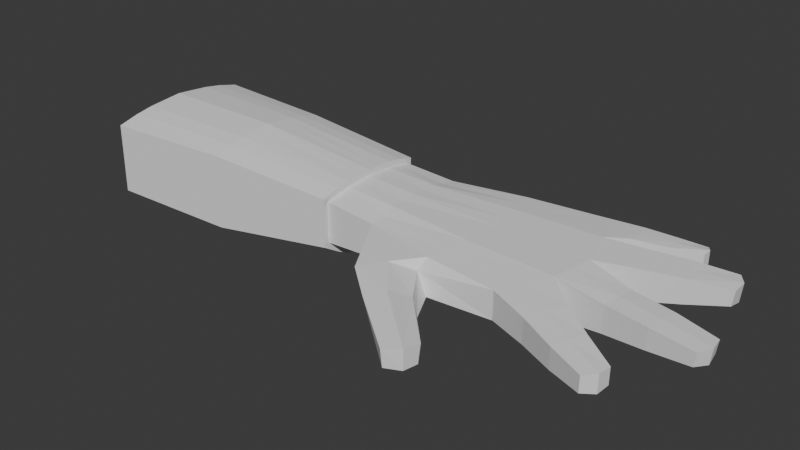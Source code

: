 # Source: player_hand.blend  (saved by Blender 4.4.32; exported with 4.5.12 LTS)
import bpy
from mathutils import Matrix  # noqa: F401  (used for matrix-valued properties, if any)

bpy.ops.wm.read_factory_settings(use_empty=True)
scene = bpy.context.scene
scene.name = 'Scene'

# ---- collections
col_collection = bpy.data.collections.new('Collection'); scene.collection.children.link(col_collection)

# ---- world
world_world = bpy.data.worlds.new('World'); scene.world = world_world
world_world.use_nodes = True; world_world.node_tree.nodes.clear()
_N = world_world.node_tree.nodes; _L = world_world.node_tree.links
n0 = _N.new('ShaderNodeOutputWorld'); n0.name = 'World Output'; n0.location = (300, 300)
n1 = _N.new('ShaderNodeBackground'); n1.name = 'Background'; n1.location = (10, 300)
n1.inputs[0].default_value = (0.05088, 0.05088, 0.05088, 1.0)
_L.new(n1.outputs[0], n0.inputs[0])
n0.is_active_output = True
world_world.color = (0.05088, 0.05088, 0.05088)
world_world.sun_shadow_jitter_overblur = 0.0

# ---- meshes
me_cube_002 = bpy.data.meshes.new('Cube.002')
me_cube_002.from_pydata([(-0.259, 0.2326, -0.07961), (-0.259, 0.2326, 0.05561), (-0.259, -0.2326, -0.05561), (-0.259, -0.2326, 0.05561), (0.3331, 0.3331, -0.05561), (0.3331, 0.3331, 0.05561), (0.3331, -0.3331, -0.05561), (0.3331, -0.3331, 0.05561), (-0.259, -0.1163, -0.1311), (-0.259, -7.694e-09, -0.1311), (-0.259, 0.1163, -0.1311), (-0.259, 0.1163, 0.08057), (-0.259, 6.516e-09, 0.0852), (-0.259, -0.1163, 0.08057), (0.4483, 0.1665, -0.07526), (0.478, 0.0, -0.07526), (0.4289, -0.1665, -0.07526), (0.4289, -0.1665, 0.07526), (0.478, 0.0, 0.07526), (0.4483, 0.1665, 0.07526), (0.8154, 0.4384, -0.02967), (0.8161, 0.4385, 0.03451), (0.7713, 0.5292, 0.03345), (0.7705, 0.5291, -0.02866), (0.701, -0.4213, -0.01787), (0.7014, -0.4213, 0.02269), (0.7151, -0.3574, 0.02546), (0.7146, -0.3573, -0.0209), (0.8757, -0.2686, -0.01156), (0.8831, -0.2698, 0.04743), (0.9148, -0.1623, 0.04743), (0.9074, -0.1611, -0.01156), (0.9902, 0.124, -0.008818), (0.9977, 0.1244, 0.04459), (0.9786, 0.2314, 0.04459), (0.9711, 0.231, -0.008824), (0.5653, 0.2688, 0.06252), (0.6877, 0.3552, 0.04979), (0.6871, 0.3552, -0.04656), (0.565, 0.2687, -0.06091), (0.4903, 0.3986, 0.04903), (0.634, 0.4708, 0.04247), (0.49, 0.3985, -0.04746), (0.6335, 0.4708, -0.03929), (0.6693, 0.05175, 0.05466), (0.8347, 0.08304, 0.05247), (0.8276, 0.08249, -0.02963), (0.6652, 0.05137, -0.05153), (0.6455, 0.1849, 0.05466), (0.8115, 0.2132, 0.05246), (0.6414, 0.1846, -0.05153), (0.8043, 0.2127, -0.02963), (0.5815, -0.1977, 0.0687), (0.7307, -0.2343, 0.06214), (0.7243, -0.2333, -0.0343), (0.5781, -0.1971, -0.05338), (0.6228, -0.05759, 0.06869), (0.7709, -0.1093, 0.06213), (0.6194, -0.05699, -0.05339), (0.7644, -0.1083, -0.0343), (0.4805, -0.3658, 0.04925), (0.5926, -0.3968, 0.03526), (0.5922, -0.3967, -0.03185), (0.4803, -0.3656, -0.04724), (0.5003, -0.2351, 0.06366), (0.6134, -0.299, 0.04305), (0.5001, -0.2348, -0.06223), (0.6131, -0.2989, -0.04006), (-0.1133, 0.4638, -0.04045), (-0.1144, 0.486, 0.04558), (0.03314, 0.3421, 0.0213), (0.07876, 0.3517, -0.05761), (0.2363, 0.7583, -0.0555), (0.2334, 0.7633, 0.01247), (0.306, 0.6625, 0.01247), (0.306, 0.675, -0.0555), (0.01254, 0.5918, 0.03224), (0.1131, 0.4645, 0.008887), (0.1405, 0.4742, -0.0547), (0.01342, 0.5739, -0.03754), (-0.4786, 0.1127, -0.1581), (-0.4786, 0.2255, -0.09511), (-0.4786, 0.2255, 0.07074), (-0.4786, -0.1127, 0.09039), (-0.4786, -0.2255, 0.07074), (-0.4786, -0.2255, -0.09511), (-0.4786, -0.1127, -0.1581), (-0.4786, -6.659e-09, -0.1496), (-0.4786, 0.1127, 0.09039), (-0.4786, 6.845e-09, 0.09708), (-1.552, 0.1473, -0.245), (-1.552, 0.2947, -0.1608), (-1.552, 0.2947, 0.1018), (-1.552, -0.1473, 0.1274), (-1.552, -0.2947, 0.1018), (-1.552, -0.2947, -0.1608), (-1.552, -0.1473, -0.245), (-1.552, 5.253e-10, -0.2641), (-1.552, 0.1473, 0.1274), (-1.552, 5.253e-10, 0.1415), (0.03703, -0.2959, -0.05561), (0.03703, -0.2959, 0.05561), (0.03703, 0.2959, -0.05561), (0.03703, 0.2959, 0.05561), (0.08495, -0.1479, 0.07526), (0.1095, 0.0, 0.07526), (0.09466, 0.1479, 0.07526), (0.08495, -0.1479, -0.07334), (0.1095, 0.0, -0.07334), (0.09466, 0.1479, -0.07334), (-0.01727, 0.4078, -0.05761), (-0.04251, 0.4021, 0.05554), (0.2946, 0.7311, -0.0555), (0.2961, 0.7317, 0.02155), (0.08383, 0.5359, -0.0547), (0.06336, 0.5313, 0.04282), (-0.259, 0.1744, -0.1053), (0.3907, 0.2498, 0.06543), (-0.259, 0.1744, 0.06543), (0.3907, 0.2498, -0.06543), (0.8103, 0.4917, 0.0359), (0.8096, 0.4917, -0.03446), (0.5275, 0.3336, -0.06121), (0.6603, 0.413, -0.05106), (0.5278, 0.3337, 0.05756), (0.6608, 0.413, 0.04843), (-0.4786, 0.1691, -0.1266), (-0.4786, 0.1691, 0.08056), (-1.552, 0.221, -0.2029), (-1.552, 0.221, 0.1146), (0.06584, 0.2219, 0.06543), (0.06584, 0.2219, -0.06447), (-0.259, 0.05814, -0.1311), (-0.259, 0.05814, 0.08057), (0.4632, 0.08326, -0.07526), (0.4632, 0.08326, 0.07526), (1.006, 0.1805, 0.04628), (0.9982, 0.1801, -0.01622), (0.6533, 0.118, -0.06431), (0.816, 0.1476, -0.03811), (0.6574, 0.1183, 0.0583), (0.8231, 0.1481, 0.05534), (-0.4786, 0.05637, -0.1538), (-0.4786, 0.05637, 0.09373), (-1.552, 0.07367, -0.2545), (-1.552, 0.07367, 0.1345), (0.1021, 0.07396, -0.07334), (0.1021, 0.07396, 0.07526), (-0.259, -0.05814, -0.1311), (-0.259, -0.05814, 0.08057), (0.4535, -0.08326, -0.07526), (0.4535, -0.08326, 0.07526), (0.9147, -0.2239, 0.04922), (0.9074, -0.2227, -0.02475), (0.5988, -0.127, -0.05807), (0.7444, -0.1708, -0.04321), (0.6021, -0.1276, 0.0687), (0.7508, -0.1718, 0.06213), (-0.4786, -0.05637, -0.1538), (-0.4786, -0.05637, 0.09373), (-1.552, -0.07367, -0.2545), (-1.552, -0.07367, 0.1345), (0.09723, -0.07396, -0.07334), (0.09723, -0.07396, 0.07526), (-0.259, -0.1744, 0.06543), (0.381, -0.2498, -0.06543), (-0.259, -0.1744, -0.09334), (0.381, -0.2498, 0.06543), (0.7179, -0.3937, 0.02898), (0.7174, -0.3937, -0.02587), (0.4984, -0.3002, -0.05847), (0.6026, -0.3478, -0.03933), (0.4985, -0.3004, 0.05645), (0.603, -0.3479, 0.04074), (-0.4786, -0.1691, 0.08056), (-0.4786, -0.1691, -0.1266), (-1.552, -0.221, 0.1146), (-1.552, -0.221, -0.2029), (0.06099, -0.2219, -0.06447), (0.06099, -0.2219, 0.06543), (-0.4746, 0.1816, -0.1495), (-0.4754, 0.2484, -0.1078), (-0.4764, 0.2458, 0.0875), (-0.4768, -0.174, 0.1065), (-0.4764, -0.2458, 0.0875), (-0.4754, -0.2484, -0.1078), (-0.4746, -0.1816, -0.1495), (-0.4744, -0.1195, -0.1833), (-0.474, -0.05692, -0.1798), (-0.4738, -6.659e-09, -0.1755), (-0.474, 0.05692, -0.1798), (-0.4744, 0.1195, -0.1833), (-0.4768, 0.174, 0.1065), (-0.4767, 0.1163, 0.1165), (-0.4766, 0.05863, 0.12), (-0.4765, 6.845e-09, 0.1234), (-0.4766, -0.05863, 0.12), (-0.4767, -0.1163, 0.1165), (-1.014, -0.2782, 0.1189), (-1.551, -0.3153, 0.1184), (-1.013, -0.1364, -0.2671), (-1.013, 5.253e-10, -0.2817), (-1.552, 5.253e-10, -0.2905), (-1.552, 0.2338, -0.226), (-1.551, 0.3176, -0.1738), (-1.551, 0.3153, 0.1184), (-1.552, -0.2258, 0.1406), (-1.551, -0.3176, -0.1738), (-1.552, -0.2338, -0.226), (-1.552, -0.1555, -0.2701), (-1.552, -0.07678, -0.2808), (-1.552, 0.07678, -0.2808), (-1.552, 0.1555, -0.2701), (-1.552, 0.2258, 0.1406), (-1.552, 0.1511, 0.1536), (-1.552, 0.07636, 0.1608), (-1.552, 5.253e-10, 0.1679), (-1.552, -0.07636, 0.1608), (-1.552, -0.1511, 0.1536), (-1.014, -0.1327, 0.1536), (-1.014, 5.253e-10, 0.1679), (-1.013, 0.1364, -0.2671), (-1.013, -0.2805, -0.1868), (-1.013, 0.2805, -0.1868), (-1.014, 0.1327, 0.1536), (-1.014, 0.2782, 0.1189), (-1.014, 0.067, 0.1608), (-1.013, -0.2063, -0.2304), (-1.014, 0.1984, 0.1406), (-1.013, 0.2063, -0.2304), (-1.013, -0.06636, -0.2748), (-1.014, -0.1984, 0.1406), (-1.014, -0.067, 0.1608), (-1.013, 0.06636, -0.2748)], [], [(133, 143, 89, 12), (100, 6, 7, 101), (1, 69, 68, 0), (131, 102, 4, 119), (130, 103, 1, 118), (179, 104, 13, 164), (163, 105, 12, 149), (147, 106, 11, 133), (178, 107, 16, 165), (162, 108, 15, 150), (146, 109, 14, 134), (164, 174, 84, 3), (166, 175, 86, 8), (118, 127, 88, 11), (121, 23, 22, 120), (37, 38, 20, 21), (125, 37, 21, 120), (43, 41, 22, 23), (123, 43, 23, 121), (169, 27, 26, 168), (61, 62, 24, 25), (173, 61, 25, 168), (67, 65, 26, 27), (171, 67, 27, 169), (153, 31, 30, 152), (53, 54, 28, 29), (157, 53, 29, 152), (59, 57, 30, 31), (155, 59, 31, 153), (137, 35, 34, 136), (45, 46, 32, 33), (141, 45, 33, 136), (51, 49, 34, 35), (139, 51, 35, 137), (119, 4, 42, 122), (122, 42, 43, 123), (4, 5, 40, 42), (42, 40, 41, 43), (117, 19, 36, 124), (124, 36, 37, 125), (19, 14, 39, 36), (36, 39, 38, 37), (134, 14, 50, 138), (138, 50, 51, 139), (14, 19, 48, 50), (50, 48, 49, 51), (135, 18, 44, 140), (140, 44, 45, 141), (18, 15, 47, 44), (44, 47, 46, 45), (150, 15, 58, 154), (154, 58, 59, 155), (15, 18, 56, 58), (58, 56, 57, 59), (151, 17, 52, 156), (156, 52, 53, 157), (17, 16, 55, 52), (52, 55, 54, 53), (165, 16, 66, 170), (170, 66, 67, 171), (16, 17, 64, 66), (66, 64, 65, 67), (167, 7, 60, 172), (172, 60, 61, 173), (7, 6, 63, 60), (60, 63, 62, 61), (115, 113, 73, 76), (102, 110, 71, 4), (103, 111, 69, 1), (4, 71, 70, 5), (112, 72, 73, 113), (78, 75, 74, 77), (114, 112, 75, 78), (76, 73, 72, 79), (110, 68, 79, 114), (70, 71, 78, 77), (111, 70, 77, 115), (68, 69, 76, 79), (160, 97, 202, 210), (92, 129, 213, 205), (93, 176, 206, 218), (177, 96, 209, 208), (148, 158, 87, 9), (3, 84, 85, 2), (149, 159, 83, 13), (116, 126, 81, 0), (132, 142, 80, 10), (0, 81, 82, 1), (177, 95, 94, 176), (128, 90, 98, 129), (144, 97, 99, 145), (160, 96, 93, 161), (90, 128, 203, 212), (175, 85, 185, 186), (94, 95, 207, 199), (127, 82, 182, 192), (83, 159, 196, 197), (174, 83, 197, 183), (176, 94, 199, 206), (126, 80, 191, 180), (89, 143, 194, 195), (91, 92, 205, 204), (88, 127, 192, 193), (98, 145, 215, 214), (128, 91, 204, 203), (80, 142, 190, 191), (97, 144, 211, 202), (87, 158, 188, 189), (69, 111, 115, 76), (71, 110, 114, 78), (79, 72, 112, 114), (75, 112, 113, 74), (5, 70, 111, 103), (0, 68, 110, 102), (77, 74, 113, 115), (132, 10, 109, 146), (148, 9, 108, 162), (166, 8, 107, 178), (135, 19, 106, 147), (151, 18, 105, 163), (167, 17, 104, 179), (117, 5, 103, 130), (116, 0, 102, 131), (2, 100, 101, 3), (10, 116, 131, 109), (19, 117, 130, 106), (143, 88, 193, 194), (86, 175, 186, 187), (142, 87, 189, 190), (85, 84, 184, 185), (91, 128, 129, 92), (10, 80, 126, 116), (40, 124, 125, 41), (5, 117, 124, 40), (39, 122, 123, 38), (14, 119, 122, 39), (38, 123, 121, 20), (41, 125, 120, 22), (20, 121, 120, 21), (1, 82, 127, 118), (106, 130, 118, 11), (109, 131, 119, 14), (18, 135, 147, 105), (9, 132, 146, 108), (99, 161, 217, 216), (161, 93, 218, 217), (84, 174, 183, 184), (90, 144, 145, 98), (9, 87, 142, 132), (96, 160, 210, 209), (48, 140, 141, 49), (19, 135, 140, 48), (47, 138, 139, 46), (15, 134, 138, 47), (46, 139, 137, 32), (49, 141, 136, 34), (32, 137, 136, 33), (108, 146, 134, 15), (105, 147, 133, 12), (11, 88, 143, 133), (17, 151, 163, 104), (8, 148, 162, 107), (145, 99, 216, 215), (82, 81, 181, 182), (97, 160, 161, 99), (12, 89, 159, 149), (8, 86, 158, 148), (159, 89, 195, 196), (129, 98, 214, 213), (56, 156, 157, 57), (18, 151, 156, 56), (55, 154, 155, 54), (16, 150, 154, 55), (54, 155, 153, 28), (57, 157, 152, 30), (28, 153, 152, 29), (107, 162, 150, 16), (104, 163, 149, 13), (7, 167, 179, 101), (2, 166, 178, 100), (81, 126, 180, 181), (158, 86, 187, 188), (144, 90, 212, 211), (96, 177, 176, 93), (95, 177, 208, 207), (64, 172, 173, 65), (17, 167, 172, 64), (63, 170, 171, 62), (6, 165, 170, 63), (62, 171, 169, 24), (65, 173, 168, 26), (24, 169, 168, 25), (2, 85, 175, 166), (13, 83, 174, 164), (100, 178, 165, 6), (101, 179, 164, 3), (233, 211, 212, 221), (232, 217, 218, 219), (231, 206, 199, 198), (230, 210, 202, 201), (198, 199, 207, 222), (229, 203, 204, 223), (228, 213, 214, 224), (227, 208, 209, 200), (223, 204, 205, 225), (226, 215, 216, 220), (194, 226, 220, 195), (181, 223, 225, 182), (186, 227, 200, 187), (192, 228, 224, 193), (180, 229, 223, 181), (184, 198, 222, 185), (188, 230, 201, 189), (183, 231, 198, 184), (196, 232, 219, 197), (190, 233, 221, 191), (191, 221, 229, 180), (182, 225, 228, 192), (225, 205, 213, 228), (221, 212, 203, 229), (189, 201, 233, 190), (193, 224, 226, 194), (224, 214, 215, 226), (201, 202, 211, 233), (195, 220, 232, 196), (187, 200, 230, 188), (200, 209, 210, 230), (220, 216, 217, 232), (197, 219, 231, 183), (185, 222, 227, 186), (222, 207, 208, 227), (219, 218, 206, 231)])
_uv = me_cube_002.uv_layers.new(name='UVMap')
_uv.uv.foreach_set('vector', [0.875, 0.6562, 0.875, 0.6562, 0.875, 0.625, 0.875, 0.625, 0.375, 0.375, 0.375, 0.5, 0.625, 0.5, 0.625, 0.375, 0.625, 0.0, 0.625, 0.0, 0.375, 0.0, 0.375, 0.0, 0.25, 0.7188, 0.25, 0.75, 0.375, 0.75, 0.375, 0.7188, 0.75, 0.7188, 0.75, 0.75, 0.875, 0.75, 0.875, 0.7188, 0.75, 0.5312, 0.75, 0.5625, 0.875, 0.5625, 0.875, 0.5312, 0.75, 0.5938, 0.75, 0.625, 0.875, 0.625, 0.875, 0.5938, 0.75, 0.6562, 0.75, 0.6875, 0.875, 0.6875, 0.875, 0.6562, 0.25, 0.5312, 0.25, 0.5625, 0.375, 0.5625, 0.375, 0.5312, 0.25, 0.5938, 0.25, 0.625, 0.375, 0.625, 0.375, 0.5938, 0.25, 0.6562, 0.25, 0.6875, 0.375, 0.6875, 0.375, 0.6562, 0.875, 0.5312, 0.875, 0.5312, 0.875, 0.5, 0.875, 0.5, 0.125, 0.5312, 0.125, 0.5312, 0.125, 0.5625, 0.125, 0.5625, 0.875, 0.7188, 0.875, 0.7188, 0.875, 0.6875, 0.875, 0.6875, 0.375, 0.7188, 0.375, 0.75, 0.625, 0.75, 0.625, 0.7188, 0.625, 0.6875, 0.375, 0.6875, 0.375, 0.6875, 0.625, 0.6875, 0.625, 0.7188, 0.625, 0.6875, 0.625, 0.6875, 0.625, 0.7188, 0.375, 0.75, 0.625, 0.75, 0.625, 0.75, 0.375, 0.75, 0.375, 0.7188, 0.375, 0.75, 0.375, 0.75, 0.375, 0.7188, 0.375, 0.5312, 0.375, 0.5625, 0.625, 0.5625, 0.625, 0.5312, 0.625, 0.5, 0.375, 0.5, 0.375, 0.5, 0.625, 0.5, 0.625, 0.5312, 0.625, 0.5, 0.625, 0.5, 0.625, 0.5312, 0.375, 0.5625, 0.625, 0.5625, 0.625, 0.5625, 0.375, 0.5625, 0.375, 0.5312, 0.375, 0.5625, 0.375, 0.5625, 0.375, 0.5312, 0.375, 0.5938, 0.375, 0.625, 0.625, 0.625, 0.625, 0.5938, 0.625, 0.5625, 0.375, 0.5625, 0.375, 0.5625, 0.625, 0.5625, 0.625, 0.5938, 0.625, 0.5625, 0.625, 0.5625, 0.625, 0.5938, 0.375, 0.625, 0.625, 0.625, 0.625, 0.625, 0.375, 0.625, 0.375, 0.5938, 0.375, 0.625, 0.375, 0.625, 0.375, 0.5938, 0.375, 0.6562, 0.375, 0.6875, 0.625, 0.6875, 0.625, 0.6562, 0.625, 0.625, 0.375, 0.625, 0.375, 0.625, 0.625, 0.625, 0.625, 0.6562, 0.625, 0.625, 0.625, 0.625, 0.625, 0.6562, 0.375, 0.6875, 0.625, 0.6875, 0.625, 0.6875, 0.375, 0.6875, 0.375, 0.6562, 0.375, 0.6875, 0.375, 0.6875, 0.375, 0.6562, 0.375, 0.7188, 0.375, 0.75, 0.375, 0.75, 0.375, 0.7188, 0.375, 0.7188, 0.375, 0.75, 0.375, 0.75, 0.375, 0.7188, 0.375, 0.75, 0.625, 0.75, 0.625, 0.75, 0.375, 0.75, 0.375, 0.75, 0.625, 0.75, 0.625, 0.75, 0.375, 0.75, 0.625, 0.7188, 0.625, 0.6875, 0.625, 0.6875, 0.625, 0.7188, 0.625, 0.7188, 0.625, 0.6875, 0.625, 0.6875, 0.625, 0.7188, 0.625, 0.6875, 0.375, 0.6875, 0.375, 0.6875, 0.625, 0.6875, 0.625, 0.6875, 0.375, 0.6875, 0.375, 0.6875, 0.625, 0.6875, 0.375, 0.6562, 0.375, 0.6875, 0.375, 0.6875, 0.375, 0.6562, 0.375, 0.6562, 0.375, 0.6875, 0.375, 0.6875, 0.375, 0.6562, 0.375, 0.6875, 0.625, 0.6875, 0.625, 0.6875, 0.375, 0.6875, 0.375, 0.6875, 0.625, 0.6875, 0.625, 0.6875, 0.375, 0.6875, 0.625, 0.6562, 0.625, 0.625, 0.625, 0.625, 0.625, 0.6562, 0.625, 0.6562, 0.625, 0.625, 0.625, 0.625, 0.625, 0.6562, 0.625, 0.625, 0.375, 0.625, 0.375, 0.625, 0.625, 0.625, 0.625, 0.625, 0.375, 0.625, 0.375, 0.625, 0.625, 0.625, 0.375, 0.5938, 0.375, 0.625, 0.375, 0.625, 0.375, 0.5938, 0.375, 0.5938, 0.375, 0.625, 0.375, 0.625, 0.375, 0.5938, 0.375, 0.625, 0.625, 0.625, 0.625, 0.625, 0.375, 0.625, 0.375, 0.625, 0.625, 0.625, 0.625, 0.625, 0.375, 0.625, 0.625, 0.5938, 0.625, 0.5625, 0.625, 0.5625, 0.625, 0.5938, 0.625, 0.5938, 0.625, 0.5625, 0.625, 0.5625, 0.625, 0.5938, 0.625, 0.5625, 0.375, 0.5625, 0.375, 0.5625, 0.625, 0.5625, 0.625, 0.5625, 0.375, 0.5625, 0.375, 0.5625, 0.625, 0.5625, 0.375, 0.5312, 0.375, 0.5625, 0.375, 0.5625, 0.375, 0.5312, 0.375, 0.5312, 0.375, 0.5625, 0.375, 0.5625, 0.375, 0.5312, 0.375, 0.5625, 0.625, 0.5625, 0.625, 0.5625, 0.375, 0.5625, 0.375, 0.5625, 0.625, 0.5625, 0.625, 0.5625, 0.375, 0.5625, 0.625, 0.5312, 0.625, 0.5, 0.625, 0.5, 0.625, 0.5312, 0.625, 0.5312, 0.625, 0.5, 0.625, 0.5, 0.625, 0.5312, 0.625, 0.5, 0.375, 0.5, 0.375, 0.5, 0.625, 0.5, 0.625, 0.5, 0.375, 0.5, 0.375, 0.5, 0.625, 0.5, 0.75, 0.75, 0.75, 0.75, 0.875, 0.75, 0.875, 0.75, 0.25, 0.75, 0.25, 0.75, 0.375, 0.75, 0.375, 0.75, 0.75, 0.75, 0.75, 0.75, 0.875, 0.75, 0.875, 0.75, 0.375, 0.75, 0.375, 0.75, 0.625, 0.75, 0.625, 0.75, 0.375, 0.875, 0.375, 1.0, 0.625, 1.0, 0.625, 0.875, 0.375, 0.75, 0.375, 0.75, 0.625, 0.75, 0.625, 0.75, 0.25, 0.75, 0.25, 0.75, 0.375, 0.75, 0.375, 0.75, 0.625, 0.0, 0.625, 0.0, 0.375, 0.0, 0.375, 0.0, 0.25, 0.75, 0.125, 0.75, 0.125, 0.75, 0.25, 0.75, 0.625, 0.75, 0.375, 0.75, 0.375, 0.75, 0.625, 0.75, 0.75, 0.75, 0.625, 0.75, 0.625, 0.75, 0.75, 0.75, 0.375, 0.0, 0.625, 0.0, 0.625, 0.0, 0.375, 0.0, 0.375, 0.1562, 0.375, 0.125, 0.375, 0.125, 0.375, 0.1562, 0.625, 0.0, 0.625, 0.03125, 0.625, 0.03125, 0.625, 0.0, 0.625, 0.1875, 0.625, 0.2188, 0.625, 0.2188, 0.625, 0.1875, 0.375, 0.2188, 0.375, 0.1875, 0.375, 0.1875, 0.375, 0.2188, 0.125, 0.5938, 0.125, 0.5938, 0.125, 0.625, 0.125, 0.625, 0.625, 0.25, 0.625, 0.25, 0.375, 0.25, 0.375, 0.25, 0.875, 0.5938, 0.875, 0.5938, 0.875, 0.5625, 0.875, 0.5625, 0.125, 0.7188, 0.125, 0.7188, 0.125, 0.75, 0.125, 0.75, 0.125, 0.6562, 0.125, 0.6562, 0.125, 0.6875, 0.125, 0.6875, 0.375, 0.0, 0.375, 0.0, 0.625, 0.0, 0.625, 0.0, 0.375, 0.2188, 0.375, 0.25, 0.625, 0.25, 0.625, 0.2188, 0.375, 0.03125, 0.375, 0.0625, 0.625, 0.0625, 0.625, 0.03125, 0.375, 0.09375, 0.375, 0.125, 0.625, 0.125, 0.625, 0.09375, 0.375, 0.1562, 0.375, 0.1875, 0.625, 0.1875, 0.625, 0.1562, 0.375, 0.0625, 0.375, 0.03125, 0.375, 0.03125, 0.375, 0.0625, 0.125, 0.5312, 0.125, 0.5, 0.125, 0.5, 0.125, 0.5312, 0.625, 0.25, 0.375, 0.25, 0.375, 0.25, 0.625, 0.25, 0.875, 0.7188, 0.875, 0.75, 0.875, 0.75, 0.875, 0.7188, 0.875, 0.5625, 0.875, 0.5938, 0.875, 0.5938, 0.875, 0.5625, 0.875, 0.5312, 0.875, 0.5625, 0.875, 0.5625, 0.875, 0.5312, 0.625, 0.2188, 0.625, 0.25, 0.625, 0.25, 0.625, 0.2188, 0.125, 0.7188, 0.125, 0.6875, 0.125, 0.6875, 0.125, 0.7188, 0.875, 0.625, 0.875, 0.6562, 0.875, 0.6562, 0.875, 0.625, 0.375, 0.0, 0.625, 0.0, 0.625, 0.0, 0.375, 0.0, 0.875, 0.6875, 0.875, 0.7188, 0.875, 0.7188, 0.875, 0.6875, 0.625, 0.0625, 0.625, 0.09375, 0.625, 0.09375, 0.625, 0.0625, 0.375, 0.03125, 0.375, 0.0, 0.375, 0.0, 0.375, 0.03125, 0.125, 0.6875, 0.125, 0.6562, 0.125, 0.6562, 0.125, 0.6875, 0.375, 0.125, 0.375, 0.09375, 0.375, 0.09375, 0.375, 0.125, 0.125, 0.625, 0.125, 0.5938, 0.125, 0.5938, 0.125, 0.625, 0.875, 0.75, 0.75, 0.75, 0.75, 0.75, 0.875, 0.75, 0.375, 0.75, 0.25, 0.75, 0.25, 0.75, 0.375, 0.75, 0.125, 0.75, 0.125, 0.75, 0.25, 0.75, 0.25, 0.75, 0.375, 0.75, 0.375, 0.875, 0.625, 0.875, 0.625, 0.75, 0.625, 0.75, 0.625, 0.75, 0.75, 0.75, 0.75, 0.75, 0.125, 0.75, 0.125, 0.75, 0.25, 0.75, 0.25, 0.75, 0.625, 0.75, 0.625, 0.75, 0.75, 0.75, 0.75, 0.75, 0.125, 0.6562, 0.125, 0.6875, 0.25, 0.6875, 0.25, 0.6562, 0.125, 0.5938, 0.125, 0.625, 0.25, 0.625, 0.25, 0.5938, 0.125, 0.5312, 0.125, 0.5625, 0.25, 0.5625, 0.25, 0.5312, 0.625, 0.6562, 0.625, 0.6875, 0.75, 0.6875, 0.75, 0.6562, 0.625, 0.5938, 0.625, 0.625, 0.75, 0.625, 0.75, 0.5938, 0.625, 0.5312, 0.625, 0.5625, 0.75, 0.5625, 0.75, 0.5312, 0.625, 0.7188, 0.625, 0.75, 0.75, 0.75, 0.75, 0.7188, 0.125, 0.7188, 0.125, 0.75, 0.25, 0.75, 0.25, 0.7188, 0.375, 0.25, 0.375, 0.375, 0.625, 0.375, 0.625, 0.25, 0.125, 0.6875, 0.125, 0.7188, 0.25, 0.7188, 0.25, 0.6875, 0.625, 0.6875, 0.625, 0.7188, 0.75, 0.7188, 0.75, 0.6875, 0.875, 0.6562, 0.875, 0.6875, 0.875, 0.6875, 0.875, 0.6562, 0.125, 0.5625, 0.125, 0.5312, 0.125, 0.5312, 0.125, 0.5625, 0.125, 0.6562, 0.125, 0.625, 0.125, 0.625, 0.125, 0.6562, 0.375, 0.25, 0.625, 0.25, 0.625, 0.25, 0.375, 0.25, 0.375, 0.0, 0.375, 0.03125, 0.625, 0.03125, 0.625, 0.0, 0.125, 0.6875, 0.125, 0.6875, 0.125, 0.7188, 0.125, 0.7188, 0.625, 0.75, 0.625, 0.7188, 0.625, 0.7188, 0.625, 0.75, 0.625, 0.75, 0.625, 0.7188, 0.625, 0.7188, 0.625, 0.75, 0.375, 0.6875, 0.375, 0.7188, 0.375, 0.7188, 0.375, 0.6875, 0.375, 0.6875, 0.375, 0.7188, 0.375, 0.7188, 0.375, 0.6875, 0.375, 0.6875, 0.375, 0.7188, 0.375, 0.7188, 0.375, 0.6875, 0.625, 0.75, 0.625, 0.7188, 0.625, 0.7188, 0.625, 0.75, 0.375, 0.6875, 0.375, 0.7188, 0.625, 0.7188, 0.625, 0.6875, 0.875, 0.75, 0.875, 0.75, 0.875, 0.7188, 0.875, 0.7188, 0.75, 0.6875, 0.75, 0.7188, 0.875, 0.7188, 0.875, 0.6875, 0.25, 0.6875, 0.25, 0.7188, 0.375, 0.7188, 0.375, 0.6875, 0.625, 0.625, 0.625, 0.6562, 0.75, 0.6562, 0.75, 0.625, 0.125, 0.625, 0.125, 0.6562, 0.25, 0.6562, 0.25, 0.625, 0.625, 0.125, 0.625, 0.1562, 0.625, 0.1562, 0.625, 0.125, 0.625, 0.1562, 0.625, 0.1875, 0.625, 0.1875, 0.625, 0.1562, 0.875, 0.5, 0.875, 0.5312, 0.875, 0.5312, 0.875, 0.5, 0.375, 0.0625, 0.375, 0.09375, 0.625, 0.09375, 0.625, 0.0625, 0.125, 0.625, 0.125, 0.625, 0.125, 0.6562, 0.125, 0.6562, 0.375, 0.1875, 0.375, 0.1562, 0.375, 0.1562, 0.375, 0.1875, 0.625, 0.6875, 0.625, 0.6562, 0.625, 0.6562, 0.625, 0.6875, 0.625, 0.6875, 0.625, 0.6562, 0.625, 0.6562, 0.625, 0.6875, 0.375, 0.625, 0.375, 0.6562, 0.375, 0.6562, 0.375, 0.625, 0.375, 0.625, 0.375, 0.6562, 0.375, 0.6562, 0.375, 0.625, 0.375, 0.625, 0.375, 0.6562, 0.375, 0.6562, 0.375, 0.625, 0.625, 0.6875, 0.625, 0.6562, 0.625, 0.6562, 0.625, 0.6875, 0.375, 0.625, 0.375, 0.6562, 0.625, 0.6562, 0.625, 0.625, 0.25, 0.625, 0.25, 0.6562, 0.375, 0.6562, 0.375, 0.625, 0.75, 0.625, 0.75, 0.6562, 0.875, 0.6562, 0.875, 0.625, 0.875, 0.6875, 0.875, 0.6875, 0.875, 0.6562, 0.875, 0.6562, 0.625, 0.5625, 0.625, 0.5938, 0.75, 0.5938, 0.75, 0.5625, 0.125, 0.5625, 0.125, 0.5938, 0.25, 0.5938, 0.25, 0.5625, 0.625, 0.09375, 0.625, 0.125, 0.625, 0.125, 0.625, 0.09375, 0.625, 0.0, 0.375, 0.0, 0.375, 0.0, 0.625, 0.0, 0.375, 0.125, 0.375, 0.1562, 0.625, 0.1562, 0.625, 0.125, 0.875, 0.625, 0.875, 0.625, 0.875, 0.5938, 0.875, 0.5938, 0.125, 0.5625, 0.125, 0.5625, 0.125, 0.5938, 0.125, 0.5938, 0.875, 0.5938, 0.875, 0.625, 0.875, 0.625, 0.875, 0.5938, 0.625, 0.03125, 0.625, 0.0625, 0.625, 0.0625, 0.625, 0.03125, 0.625, 0.625, 0.625, 0.5938, 0.625, 0.5938, 0.625, 0.625, 0.625, 0.625, 0.625, 0.5938, 0.625, 0.5938, 0.625, 0.625, 0.375, 0.5625, 0.375, 0.5938, 0.375, 0.5938, 0.375, 0.5625, 0.375, 0.5625, 0.375, 0.5938, 0.375, 0.5938, 0.375, 0.5625, 0.375, 0.5625, 0.375, 0.5938, 0.375, 0.5938, 0.375, 0.5625, 0.625, 0.625, 0.625, 0.5938, 0.625, 0.5938, 0.625, 0.625, 0.375, 0.5625, 0.375, 0.5938, 0.625, 0.5938, 0.625, 0.5625, 0.25, 0.5625, 0.25, 0.5938, 0.375, 0.5938, 0.375, 0.5625, 0.75, 0.5625, 0.75, 0.5938, 0.875, 0.5938, 0.875, 0.5625, 0.625, 0.5, 0.625, 0.5312, 0.75, 0.5312, 0.75, 0.5, 0.125, 0.5, 0.125, 0.5312, 0.25, 0.5312, 0.25, 0.5, 0.125, 0.75, 0.125, 0.7188, 0.125, 0.7188, 0.125, 0.75, 0.125, 0.5938, 0.125, 0.5625, 0.125, 0.5625, 0.125, 0.5938, 0.375, 0.09375, 0.375, 0.0625, 0.375, 0.0625, 0.375, 0.09375, 0.375, 0.1875, 0.375, 0.2188, 0.625, 0.2188, 0.625, 0.1875, 0.375, 0.25, 0.375, 0.2188, 0.375, 0.2188, 0.375, 0.25, 0.625, 0.5625, 0.625, 0.5312, 0.625, 0.5312, 0.625, 0.5625, 0.625, 0.5625, 0.625, 0.5312, 0.625, 0.5312, 0.625, 0.5625, 0.375, 0.5, 0.375, 0.5312, 0.375, 0.5312, 0.375, 0.5, 0.375, 0.5, 0.375, 0.5312, 0.375, 0.5312, 0.375, 0.5, 0.375, 0.5, 0.375, 0.5312, 0.375, 0.5312, 0.375, 0.5, 0.625, 0.5625, 0.625, 0.5312, 0.625, 0.5312, 0.625, 0.5625, 0.375, 0.5, 0.375, 0.5312, 0.625, 0.5312, 0.625, 0.5, 0.125, 0.5, 0.125, 0.5, 0.125, 0.5312, 0.125, 0.5312, 0.875, 0.5625, 0.875, 0.5625, 0.875, 0.5312, 0.875, 0.5312, 0.25, 0.5, 0.25, 0.5312, 0.375, 0.5312, 0.375, 0.5, 0.75, 0.5, 0.75, 0.5312, 0.875, 0.5312, 0.875, 0.5, 0.125, 0.6562, 0.125, 0.6562, 0.125, 0.6875, 0.125, 0.6875, 0.875, 0.5938, 0.875, 0.5938, 0.875, 0.5625, 0.875, 0.5625, 0.875, 0.5312, 0.875, 0.5312, 0.875, 0.5, 0.875, 0.5, 0.125, 0.5938, 0.125, 0.5938, 0.125, 0.625, 0.125, 0.625, 0.625, 0.25, 0.625, 0.25, 0.375, 0.25, 0.375, 0.25, 0.125, 0.7188, 0.125, 0.7188, 0.125, 0.75, 0.125, 0.75, 0.875, 0.7188, 0.875, 0.7188, 0.875, 0.6875, 0.875, 0.6875, 0.125, 0.5312, 0.125, 0.5312, 0.125, 0.5625, 0.125, 0.5625, 0.375, 0.0, 0.375, 0.0, 0.625, 0.0, 0.625, 0.0, 0.875, 0.6562, 0.875, 0.6562, 0.875, 0.625, 0.875, 0.625, 0.875, 0.6562, 0.875, 0.6562, 0.875, 0.625, 0.875, 0.625, 0.375, 0.0, 0.375, 0.0, 0.625, 0.0, 0.625, 0.0, 0.125, 0.5312, 0.125, 0.5312, 0.125, 0.5625, 0.125, 0.5625, 0.875, 0.7188, 0.875, 0.7188, 0.875, 0.6875, 0.875, 0.6875, 0.125, 0.7188, 0.125, 0.7188, 0.125, 0.75, 0.125, 0.75, 0.625, 0.25, 0.625, 0.25, 0.375, 0.25, 0.375, 0.25, 0.125, 0.5938, 0.125, 0.5938, 0.125, 0.625, 0.125, 0.625, 0.875, 0.5312, 0.875, 0.5312, 0.875, 0.5, 0.875, 0.5, 0.875, 0.5938, 0.875, 0.5938, 0.875, 0.5625, 0.875, 0.5625, 0.125, 0.6562, 0.125, 0.6562, 0.125, 0.6875, 0.125, 0.6875, 0.125, 0.6875, 0.125, 0.6875, 0.125, 0.7188, 0.125, 0.7188, 0.875, 0.75, 0.875, 0.75, 0.875, 0.7188, 0.875, 0.7188, 0.875, 0.75, 0.875, 0.75, 0.875, 0.7188, 0.875, 0.7188, 0.125, 0.6875, 0.125, 0.6875, 0.125, 0.7188, 0.125, 0.7188, 0.125, 0.625, 0.125, 0.625, 0.125, 0.6562, 0.125, 0.6562, 0.875, 0.6875, 0.875, 0.6875, 0.875, 0.6562, 0.875, 0.6562, 0.875, 0.6875, 0.875, 0.6875, 0.875, 0.6562, 0.875, 0.6562, 0.125, 0.625, 0.125, 0.625, 0.125, 0.6562, 0.125, 0.6562, 0.875, 0.625, 0.875, 0.625, 0.875, 0.5938, 0.875, 0.5938, 0.125, 0.5625, 0.125, 0.5625, 0.125, 0.5938, 0.125, 0.5938, 0.125, 0.5625, 0.125, 0.5625, 0.125, 0.5938, 0.125, 0.5938, 0.875, 0.625, 0.875, 0.625, 0.875, 0.5938, 0.875, 0.5938, 0.875, 0.5625, 0.875, 0.5625, 0.875, 0.5312, 0.875, 0.5312, 0.125, 0.5, 0.125, 0.5, 0.125, 0.5312, 0.125, 0.5312, 0.125, 0.5, 0.125, 0.5, 0.125, 0.5312, 0.125, 0.5312, 0.875, 0.5625, 0.875, 0.5625, 0.875, 0.5312, 0.875, 0.5312])
me_cube_002.materials.append(None)
me_cube_002.update()
arm_armature = bpy.data.armatures.new('Armature')  # bones are not reproduced

# ---- objects
ob_right_hand_model = bpy.data.objects.new('Right Hand Model', me_cube_002)
ob_right_hand = bpy.data.objects.new('Right Hand', arm_armature)
ob_hands = bpy.data.objects.new('Hands', None)

# ---- transforms, parenting, visibility, modifiers, constraints
ob_right_hand_model.parent = ob_right_hand
ob_right_hand_model.matrix_parent_inverse = Matrix(((1.0, -0.0, 0.0, 0.5256), (-0.0, 1.0, -0.0, 0.0), (0.0, 0.0, 1.0, -0.0), (-0.0, 0.0, -0.0, 1.0)))
ob_right_hand_model.location = (0.8683, 0.0, 0.0)
_vg = ob_right_hand_model.vertex_groups.new(name='Bone')
for _i, _w in zip([0, 1, 2, 3, 8, 9, 10, 11, 12, 13, 80, 81, 82, 83, 84, 85, 86, 87, 88, 89, 90, 91, 92, 93, 94, 95, 96, 97, 98, 99, 116, 118, 126, 127, 128, 129, 132, 133, 142, 143, 144, 145, 148, 149, 158, 159, 160, 161, 164, 166, 174, 175, 176, 177, 180, 181, 182, 183, 184, 185, 186, 187, 188, 189, 190, 191, 192, 193, 194, 195, 196, 197, 198, 199, 200, 201, 202, 203, 204, 205, 206, 207, 208, 209, 210, 211, 212, 213, 214, 215, 216, 217, 218, 219, 220, 221, 222, 223, 224, 225, 226, 227, 228, 229, 230, 231, 232, 233], [0.1069, 0.1029, 0.2308, 0.2009, 0.4045, 0.653, 0.199, 0.1464, 0.7038, 0.2063, 0.9231, 0.8882, 0.886, 0.9367, 0.9033, 0.9042, 0.9386, 0.9552, 0.9299, 0.9749, 0.9995, 0.9994, 0.9995, 0.9997, 0.9995, 0.9994, 0.9995, 0.9996, 0.9997, 0.9998, 0.145, 0.123, 0.9018, 0.902, 0.9994, 0.9996, 0.3166, 0.2393, 0.9408, 0.9585, 0.9996, 0.9998, 0.6486, 0.2789, 0.9528, 0.9614, 0.9996, 0.9998, 0.2, 0.2825, 0.9141, 0.9187, 0.9996, 0.9995, 0.9018, 0.8882, 0.886, 0.9141, 0.9033, 0.9042, 0.9187, 0.9386, 0.9528, 0.9552, 0.9408, 0.9231, 0.902, 0.9299, 0.9585, 0.9749, 0.9614, 0.9367, 0.9956, 0.9995, 0.9964, 0.9967, 0.9996, 0.9994, 0.9994, 0.9995, 0.9996, 0.9994, 0.9995, 0.9995, 0.9996, 0.9996, 0.9995, 0.9996, 0.9997, 0.9998, 0.9998, 0.9998, 0.9997, 0.9975, 0.9988, 0.9958, 0.9951, 0.9943, 0.9972, 0.995, 0.9983, 0.9957, 0.9959, 0.995, 0.9966, 0.9964, 0.9984, 0.9963]): _vg.add([_i], _w, 'REPLACE')
_vg = ob_right_hand_model.vertex_groups.new(name='Bone.Pinky.1')
for _i, _w in zip([2, 3, 6, 7, 8, 9, 12, 13, 83, 84, 85, 86, 100, 101, 104, 105, 107, 108, 132, 133, 148, 149, 158, 159, 162, 163, 164, 166, 174, 175, 178, 179, 183, 184, 185, 186, 187, 188, 196, 197], [0.7401, 0.7746, 0.05227, 0.03271, 0.5245, 0.08332, 0.1347, 0.7557, 0.05765, 0.09148, 0.08848, 0.04596, 0.9097, 0.9156, 0.8429, 0.003967, 0.8177, 0.03505, 0.01983, 0.02978, 0.2198, 0.6555, 0.005768, 0.01296, 0.1828, 0.1295, 0.7717, 0.6758, 0.08059, 0.07159, 0.8983, 0.9108, 0.08059, 0.09148, 0.08848, 0.07159, 0.04596, 0.005768, 0.01296, 0.05765]): _vg.add([_i], _w, 'REPLACE')
_vg = ob_right_hand_model.vertex_groups.new(name='Bone.Pinky.2')
for _i, _w in zip([6, 7, 16, 17, 60, 61, 62, 63, 64, 65, 66, 67, 100, 101, 150, 165, 167, 170, 171, 172, 173, 178, 179], [0.917, 0.9405, 0.2281, 0.1538, 0.934, 0.0409, 0.05408, 0.9138, 0.8066, 0.06902, 0.7977, 0.0883, 0.05254, 0.04233, 0.04619, 0.866, 0.9189, 0.9027, 0.04289, 0.947, 0.006222, 0.04739, 0.01937]): _vg.add([_i], _w, 'REPLACE')
_vg = ob_right_hand_model.vertex_groups.new(name='Bone.Pinky.3')
for _i, _w in zip([24, 25, 26, 27, 60, 61, 62, 63, 64, 65, 66, 67, 168, 169, 170, 171, 172, 173], [0.9962, 0.9972, 0.9944, 0.9943, 0.06116, 0.9543, 0.9452, 0.0771, 0.07571, 0.9223, 0.08869, 0.903, 0.9998, 0.998, 0.07302, 0.9517, 0.03845, 0.972]): _vg.add([_i], _w, 'REPLACE')
_vg = ob_right_hand_model.vertex_groups.new(name='Bone.Ring.1')
for _i, _w in zip([104, 105, 107, 108, 146, 147, 162, 163, 178, 179], [0.1169, 0.1488, 0.1189, 0.1419, 0.01104, 0.00897, 0.6085, 0.731, 0.03273, 0.02757]): _vg.add([_i], _w, 'REPLACE')
_vg = ob_right_hand_model.vertex_groups.new(name='Bone.Ring.2')
for _i, _w in zip([15, 16, 17, 18, 52, 53, 54, 55, 56, 57, 58, 59, 64, 66, 134, 135, 150, 151, 154, 155, 156, 157, 165, 167], [0.2265, 0.7045, 0.8175, 0.2135, 0.9391, 0.05194, 0.05691, 0.9136, 0.8709, 0.05311, 0.8476, 0.06196, 0.1136, 0.1046, 0.02613, 0.002106, 0.7629, 0.9051, 0.9155, 0.02228, 0.9589, 0.009556, 0.09785, 0.06418]): _vg.add([_i], _w, 'REPLACE')
_vg = ob_right_hand_model.vertex_groups.new(name='Bone.Ring.3')
for _i, _w in zip([28, 29, 30, 31, 52, 53, 54, 55, 56, 57, 58, 59, 152, 153, 154, 155, 156, 157], [0.9952, 0.9959, 0.995, 0.9949, 0.04905, 0.9473, 0.9416, 0.06169, 0.06833, 0.9435, 0.07706, 0.9331, 0.9984, 0.9985, 0.05909, 0.9625, 0.01638, 0.9696]): _vg.add([_i], _w, 'REPLACE')
_vg = ob_right_hand_model.vertex_groups.new(name='Bone.Middle.1')
for _i, _w in zip([15, 18, 58, 105, 106, 107, 108, 109, 130, 131, 134, 146, 147, 150, 162, 163], [0.4612, 0.01827, 0.02911, 0.7643, 0.1214, 0.01534, 0.7506, 0.149, 0.02494, 0.03913, 0.08722, 0.7593, 0.7745, 0.1043, 0.1692, 0.1173]): _vg.add([_i], _w, 'REPLACE')
_vg = ob_right_hand_model.vertex_groups.new(name='Bone.Middle.2')
for _i, _w in zip([14, 15, 18, 19, 36, 39, 44, 45, 46, 47, 48, 49, 50, 51, 56, 58, 117, 119, 134, 135, 138, 139, 140, 150, 151], [0.7566, 0.2904, 0.7375, 0.7492, 0.05535, 0.06743, 0.9463, 0.03206, 0.04572, 0.9224, 0.9477, 0.03045, 0.9379, 0.05192, 0.05463, 0.01542, 0.0614, 0.09734, 0.8342, 0.931, 0.9486, 0.001035, 0.9748, 0.0628, 0.06753]): _vg.add([_i], _w, 'REPLACE')
_vg = ob_right_hand_model.vertex_groups.new(name='Bone.Middle.3')
for _i, _w in zip([32, 33, 34, 35, 44, 45, 46, 47, 48, 49, 50, 51, 136, 137, 138, 139, 141], [0.9965, 0.9973, 0.997, 0.9964, 0.03314, 0.9584, 0.9509, 0.04027, 0.03403, 0.9594, 0.0459, 0.9473, 0.9992, 0.9991, 0.03114, 0.9741, 0.9791]): _vg.add([_i], _w, 'REPLACE')
_vg = ob_right_hand_model.vertex_groups.new(name='Bone.Index.1')
for _i, _w in zip([4, 5, 10, 40, 42, 70, 71, 102, 103, 105, 106, 108, 109, 116, 117, 118, 119, 130, 131, 146, 147], [0.6305, 0.5596, 0.001155, 0.009656, 0.01857, 0.1889, 0.19, 0.06258, 0.06009, 0.01737, 0.8103, 0.02422, 0.7725, 0.006229, 0.05771, 0.002722, 0.08875, 0.654, 0.6667, 0.1645, 0.1582]): _vg.add([_i], _w, 'REPLACE')
_vg = ob_right_hand_model.vertex_groups.new(name='Bone.Index.2')
for _i, _w in zip([4, 5, 14, 19, 36, 37, 38, 39, 40, 41, 42, 43, 70, 71, 117, 119, 122, 123, 124, 130, 134, 135], [0.1898, 0.2501, 0.1866, 0.2192, 0.8814, 0.05684, 0.06198, 0.8557, 0.9115, 0.03275, 0.8973, 0.04508, 0.07859, 0.06017, 0.8697, 0.7854, 0.9293, 0.02568, 0.9657, 0.02301, 0.01181, 0.002778]): _vg.add([_i], _w, 'REPLACE')
_vg = ob_right_hand_model.vertex_groups.new(name='Bone.Index.3')
for _i, _w in zip([20, 21, 22, 23, 36, 37, 38, 39, 40, 41, 42, 43, 120, 121, 122, 123, 124, 125], [0.9938, 0.9955, 0.9961, 0.9961, 0.05981, 0.9399, 0.9333, 0.07, 0.04519, 0.9568, 0.05576, 0.9501, 0.9986, 0.9985, 0.04856, 0.9609, 0.002315, 0.9776]): _vg.add([_i], _w, 'REPLACE')
_vg = ob_right_hand_model.vertex_groups.new(name='Bone.Thumb.1')
for _i, _w in zip([0, 1, 4, 5, 8, 9, 10, 11, 12, 13, 68, 69, 70, 71, 76, 77, 79, 80, 81, 82, 87, 88, 102, 103, 106, 109, 110, 111, 116, 118, 126, 127, 130, 131, 132, 133, 142, 143, 148, 149, 166, 180, 181, 182, 189, 190, 191, 192, 193, 194], [0.9334, 0.9009, 0.04787, 0.1366, 0.05383, 0.2318, 0.757, 0.8094, 0.1472, 0.0003931, 0.7906, 0.5707, 0.6013, 0.1095, 0.0003561, 0.06214, 0.03042, 0.07044, 0.1113, 0.1122, 0.006435, 0.06535, 0.8901, 0.93, 0.03982, 0.04738, 0.1124, 0.9461, 0.8408, 0.8492, 0.09476, 0.09441, 0.2817, 0.2647, 0.6148, 0.6997, 0.04795, 0.02015, 0.1032, 0.04915, 0.005822, 0.09476, 0.1113, 0.1122, 0.006435, 0.04795, 0.07044, 0.09441, 0.06535, 0.02015]): _vg.add([_i], _w, 'REPLACE')
_vg = ob_right_hand_model.vertex_groups.new(name='Bone.Thumb.2')
for _i, _w in zip([4, 5, 68, 69, 70, 71, 72, 73, 74, 75, 76, 77, 78, 79, 102, 110, 111, 114, 115], [0.1059, 0.01943, 0.2032, 0.4261, 0.1255, 0.6276, 0.02596, 0.03125, 0.06274, 0.04282, 0.9524, 0.8998, 0.9378, 0.952, 0.02489, 0.8699, 0.03241, 0.9844, 0.9836]): _vg.add([_i], _w, 'REPLACE')
_vg = ob_right_hand_model.vertex_groups.new(name='Bone.Thumb.3')
for _i, _w in zip([72, 73, 74, 75, 78, 112, 113], [0.961, 0.9587, 0.9348, 0.9531, 0.05514, 0.984, 0.9862]): _vg.add([_i], _w, 'REPLACE')
_m = ob_right_hand_model.modifiers.new('Armature', 'ARMATURE')
_m.object = ob_right_hand
ob_right_hand.parent = ob_hands
ob_right_hand.location = (-0.3154, -1.0, 6.517e-07)
ob_right_hand.rotation_euler = (-6.283, -1.006e-22, -4.441e-16)
ob_right_hand.scale = (0.4641, -0.4641, 0.4641)
ob_right_hand.show_in_front = True
ob_hands.location = (0.0, 0.0, 0.0)

# ---- collection membership
col_collection.objects.link(ob_right_hand_model)
col_collection.objects.link(ob_right_hand)
col_collection.objects.link(ob_hands)

# ---- scene / render settings (as saved in the file)
scene.frame_start = 1; scene.frame_end = 40; scene.frame_set(1)
scene.render.engine = 'BLENDER_EEVEE_NEXT'
scene.render.fps = 60
bpy.context.view_layer.update()

# ---- added for rendering (the .blend has no active camera and no usable light): camera, sun
cam_auto = bpy.data.cameras.new('AutoCamera')
cam_auto.lens = 50.0
cam_auto.sensor_width = 36.0
cam_auto.clip_end = 1000.0
ob_auto_camera = bpy.data.objects.new('AutoCamera', cam_auto)
scene.collection.objects.link(ob_auto_camera)
ob_auto_camera.location = (1.27557, -2.3146, 0.847735)
ob_auto_camera.rotation_euler = (1.09748, -7.21219e-08, 0.694738)
scene.camera = ob_auto_camera
light_auto_sun = bpy.data.lights.new('AutoSun', 'SUN')
light_auto_sun.energy = 3.0
light_auto_sun.angle = 0.0523599
ob_auto_sun = bpy.data.objects.new('AutoSun', light_auto_sun)
scene.collection.objects.link(ob_auto_sun)
ob_auto_sun.rotation_euler = (0.872665, 0.174533, 0.523599)
bpy.context.view_layer.update()
